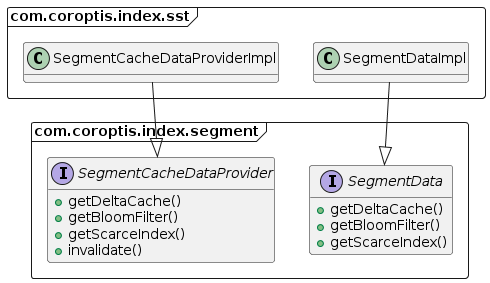

The diagram above was rendered by PlantUML. Its source (embedded in the PNG):
@startuml
hide empty attributes
set separator none

package "com.coroptis.index.segment" <<Frame>> {

  interface SegmentCacheDataProvider {
    + getDeltaCache()
    + getBloomFilter()
    + getScarceIndex()
    + invalidate()
  }
    
  interface SegmentData {
    + getDeltaCache()
    + getBloomFilter()
    + getScarceIndex()  
  }

}

package "com.coroptis.index.sst" <<Frame>> {
  class SegmentCacheDataProviderImpl {
  }
  
  class SegmentDataImpl {
  }
  
  SegmentDataImpl --|> SegmentData
}


SegmentCacheDataProviderImpl --|> SegmentCacheDataProvider
@enduml